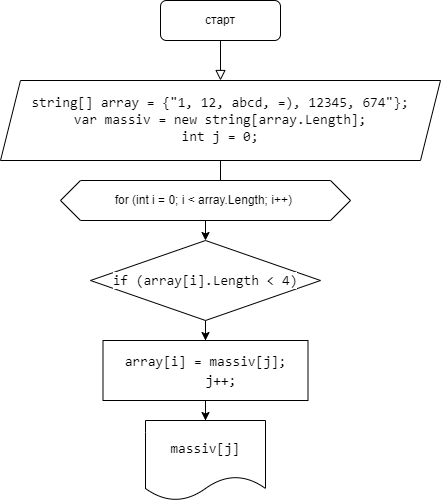

The diagram above was exported from draw.io. Its source (the exported page's mxGraphModel, read from the mxfile embedded in the PNG):
<mxGraphModel dx="734" dy="456" grid="1" gridSize="10" guides="1" tooltips="1" connect="1" arrows="1" fold="1" page="1" pageScale="1" pageWidth="827" pageHeight="1169" math="0" shadow="0">
  <root>
    <mxCell id="WIyWlLk6GJQsqaUBKTNV-0" />
    <mxCell id="WIyWlLk6GJQsqaUBKTNV-1" parent="WIyWlLk6GJQsqaUBKTNV-0" />
    <mxCell id="WIyWlLk6GJQsqaUBKTNV-2" value="" style="rounded=0;html=1;jettySize=auto;orthogonalLoop=1;fontSize=11;endArrow=block;endFill=0;endSize=8;strokeWidth=1;shadow=0;labelBackgroundColor=none;edgeStyle=orthogonalEdgeStyle;" parent="WIyWlLk6GJQsqaUBKTNV-1" source="WIyWlLk6GJQsqaUBKTNV-3" target="du2Tx85c7aRkWfufeAie-1" edge="1">
      <mxGeometry relative="1" as="geometry">
        <mxPoint x="220" y="170" as="targetPoint" />
        <Array as="points" />
      </mxGeometry>
    </mxCell>
    <mxCell id="WIyWlLk6GJQsqaUBKTNV-3" value="старт" style="rounded=1;whiteSpace=wrap;html=1;fontSize=12;glass=0;strokeWidth=1;shadow=0;" parent="WIyWlLk6GJQsqaUBKTNV-1" vertex="1">
      <mxGeometry x="280" y="20" width="120" height="40" as="geometry" />
    </mxCell>
    <mxCell id="du2Tx85c7aRkWfufeAie-9" value="" style="edgeStyle=orthogonalEdgeStyle;rounded=0;orthogonalLoop=1;jettySize=auto;html=1;fontColor=#000000;" parent="WIyWlLk6GJQsqaUBKTNV-1" source="du2Tx85c7aRkWfufeAie-1" target="du2Tx85c7aRkWfufeAie-3" edge="1">
      <mxGeometry relative="1" as="geometry" />
    </mxCell>
    <mxCell id="du2Tx85c7aRkWfufeAie-1" value="&lt;div style=&quot;font-family: Consolas, &amp;quot;Courier New&amp;quot;, monospace; font-size: 14px;&quot;&gt;string[]&amp;nbsp;array&amp;nbsp;= {&quot;1, 12, abcd, =), 12345, 674&quot;};&lt;/div&gt;&lt;div style=&quot;font-family: Consolas, &amp;quot;Courier New&amp;quot;, monospace; font-size: 14px;&quot;&gt;var&amp;nbsp;massiv&amp;nbsp;=&amp;nbsp;new&amp;nbsp;string[array.Length];&lt;/div&gt;&lt;div style=&quot;font-family: Consolas, &amp;quot;Courier New&amp;quot;, monospace; font-size: 14px;&quot;&gt;int&amp;nbsp;j&amp;nbsp;=&amp;nbsp;0;&lt;/div&gt;" style="shape=parallelogram;perimeter=parallelogramPerimeter;whiteSpace=wrap;html=1;fixedSize=1;" parent="WIyWlLk6GJQsqaUBKTNV-1" vertex="1">
      <mxGeometry x="120" y="100" width="440" height="80" as="geometry" />
    </mxCell>
    <mxCell id="du2Tx85c7aRkWfufeAie-2" value="for (int i = 0; i &amp;lt; array.Length; i++)&amp;nbsp;" style="shape=hexagon;perimeter=hexagonPerimeter2;whiteSpace=wrap;html=1;fixedSize=1;fontColor=#000000;" parent="WIyWlLk6GJQsqaUBKTNV-1" vertex="1">
      <mxGeometry x="180" y="200" width="290" height="40" as="geometry" />
    </mxCell>
    <mxCell id="du2Tx85c7aRkWfufeAie-13" value="" style="edgeStyle=orthogonalEdgeStyle;rounded=0;orthogonalLoop=1;jettySize=auto;html=1;fontColor=#000000;" parent="WIyWlLk6GJQsqaUBKTNV-1" source="du2Tx85c7aRkWfufeAie-3" target="du2Tx85c7aRkWfufeAie-12" edge="1">
      <mxGeometry relative="1" as="geometry" />
    </mxCell>
    <mxCell id="du2Tx85c7aRkWfufeAie-3" value="&lt;div style=&quot;font-family: Consolas, &amp;quot;Courier New&amp;quot;, monospace; font-size: 14px; line-height: 19px;&quot;&gt;&lt;div style=&quot;&quot;&gt;&lt;span style=&quot;background-color: rgb(255, 255, 255);&quot;&gt;if&amp;nbsp;(array[i].Length &amp;lt;&amp;nbsp;4)&lt;/span&gt;&lt;br&gt;&lt;/div&gt;&lt;/div&gt;" style="rhombus;whiteSpace=wrap;html=1;fontColor=#000000;" parent="WIyWlLk6GJQsqaUBKTNV-1" vertex="1">
      <mxGeometry x="210" y="260" width="230" height="80" as="geometry" />
    </mxCell>
    <mxCell id="du2Tx85c7aRkWfufeAie-15" value="" style="edgeStyle=orthogonalEdgeStyle;rounded=0;orthogonalLoop=1;jettySize=auto;html=1;fontColor=#000000;" parent="WIyWlLk6GJQsqaUBKTNV-1" source="du2Tx85c7aRkWfufeAie-12" target="du2Tx85c7aRkWfufeAie-14" edge="1">
      <mxGeometry relative="1" as="geometry" />
    </mxCell>
    <mxCell id="du2Tx85c7aRkWfufeAie-12" value="&lt;div style=&quot;font-family: Consolas, &amp;quot;Courier New&amp;quot;, monospace; font-size: 14px; line-height: 19px;&quot;&gt;&lt;div style=&quot;&quot;&gt;&lt;span style=&quot;background-color: rgb(255, 255, 255);&quot;&gt;array[i] = massiv[j];&lt;/span&gt;&lt;/div&gt;&lt;div style=&quot;&quot;&gt;&lt;span style=&quot;background-color: rgb(255, 255, 255);&quot;&gt;&amp;nbsp; &amp;nbsp; j++;&lt;/span&gt;&lt;/div&gt;&lt;/div&gt;" style="rounded=0;whiteSpace=wrap;html=1;labelBackgroundColor=#FFFFFF;fontColor=#000000;" parent="WIyWlLk6GJQsqaUBKTNV-1" vertex="1">
      <mxGeometry x="222.5" y="360" width="205" height="60" as="geometry" />
    </mxCell>
    <mxCell id="du2Tx85c7aRkWfufeAie-14" value="&lt;div style=&quot;font-family: Consolas, &amp;quot;Courier New&amp;quot;, monospace; font-size: 14px; line-height: 19px;&quot;&gt;&lt;span style=&quot;background-color: rgb(255, 255, 255);&quot;&gt;massiv[j]&lt;/span&gt;&lt;/div&gt;" style="shape=document;whiteSpace=wrap;html=1;boundedLbl=1;labelBackgroundColor=#FFFFFF;fontColor=#000000;" parent="WIyWlLk6GJQsqaUBKTNV-1" vertex="1">
      <mxGeometry x="265" y="440" width="120" height="80" as="geometry" />
    </mxCell>
  </root>
</mxGraphModel>